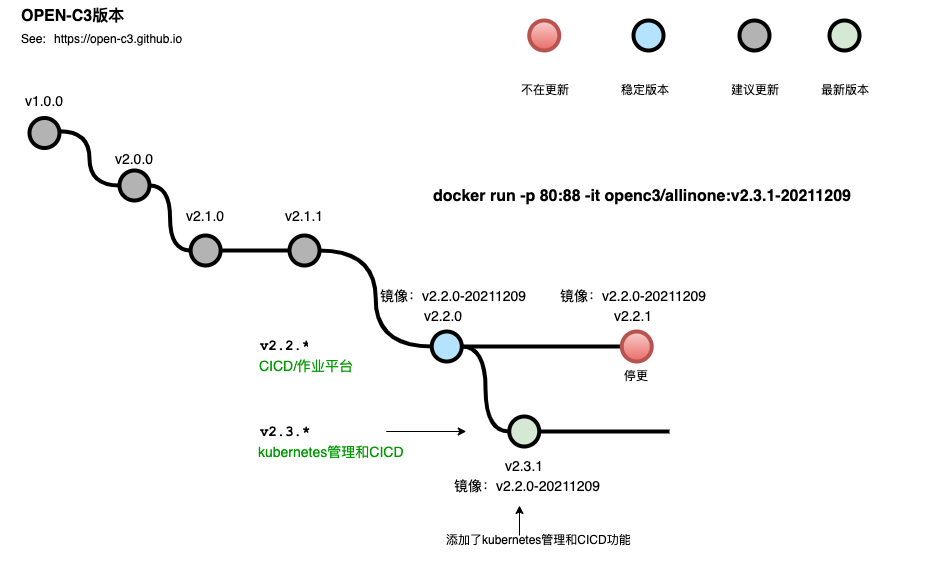

The diagram above was exported from draw.io. Its source (the exported page's mxGraphModel, read from the mxfile embedded in the PNG):
<mxGraphModel dx="2897" dy="1830" grid="1" gridSize="10" guides="1" tooltips="1" connect="1" arrows="1" fold="1" page="1" pageScale="1" pageWidth="1100" pageHeight="850" math="0" shadow="0">
  <root>
    <mxCell id="0" />
    <mxCell id="1" parent="0" />
    <mxCell id="uWUnNED6HEl2aK5fdaIb-7" value="停更" style="text;html=1;strokeColor=none;fillColor=none;align=center;verticalAlign=middle;whiteSpace=wrap;overflow=hidden;" parent="1" vertex="1">
      <mxGeometry x="427.25" y="226" width="80" height="30" as="geometry" />
    </mxCell>
    <mxCell id="uWUnNED6HEl2aK5fdaIb-8" value="" style="edgeStyle=orthogonalEdgeStyle;rounded=0;html=1;jettySize=auto;orthogonalLoop=1;plain-blue;endArrow=none;endFill=0;strokeWidth=4;strokeColor=#000000;entryX=0;entryY=0.5;entryDx=0;entryDy=0;entryPerimeter=0;" parent="1" source="uWUnNED6HEl2aK5fdaIb-10" target="9hBKPDzoitwpIBdzFDQ7-16" edge="1">
      <mxGeometry x="292.25" y="211" as="geometry">
        <mxPoint x="442.25" y="211" as="targetPoint" />
      </mxGeometry>
    </mxCell>
    <mxCell id="uWUnNED6HEl2aK5fdaIb-9" style="edgeStyle=orthogonalEdgeStyle;curved=1;rounded=0;html=1;exitX=1;exitY=0.5;exitPerimeter=0;entryX=0;entryY=0.5;entryPerimeter=0;endArrow=none;endFill=0;jettySize=auto;orthogonalLoop=1;strokeWidth=4;fontSize=15;" parent="1" source="uWUnNED6HEl2aK5fdaIb-10" target="uWUnNED6HEl2aK5fdaIb-15" edge="1">
      <mxGeometry relative="1" as="geometry" />
    </mxCell>
    <mxCell id="uWUnNED6HEl2aK5fdaIb-10" value="" style="verticalLabelPosition=bottom;verticalAlign=top;html=1;strokeWidth=4;shape=mxgraph.flowchart.on-page_reference;plain-blue;gradientColor=none;fillColor=#B5E3Fe;strokeColor=#000000;" parent="1" vertex="1">
      <mxGeometry x="262.25" y="196" width="30" height="30" as="geometry" />
    </mxCell>
    <mxCell id="uWUnNED6HEl2aK5fdaIb-13" value="v2.2.*" style="text;html=1;strokeColor=none;fillColor=none;align=center;verticalAlign=middle;whiteSpace=wrap;overflow=hidden;fontSize=14;fontStyle=1;fontFamily=Courier New;" parent="1" vertex="1">
      <mxGeometry x="90" y="190" width="50" height="42" as="geometry" />
    </mxCell>
    <mxCell id="uWUnNED6HEl2aK5fdaIb-15" value="" style="verticalLabelPosition=bottom;verticalAlign=top;html=1;strokeWidth=4;shape=mxgraph.flowchart.on-page_reference;plain-purple;gradientColor=none;strokeColor=#000000;fillColor=#D5E8D4;" parent="1" vertex="1">
      <mxGeometry x="339.75" y="281" width="30" height="30" as="geometry" />
    </mxCell>
    <mxCell id="uWUnNED6HEl2aK5fdaIb-20" value="v2.3.*" style="text;html=1;strokeColor=none;fillColor=none;align=left;verticalAlign=middle;whiteSpace=wrap;overflow=hidden;fontSize=14;fontStyle=1;fontFamily=Courier New;" parent="1" vertex="1">
      <mxGeometry x="88.75" y="286" width="240" height="20" as="geometry" />
    </mxCell>
    <mxCell id="uWUnNED6HEl2aK5fdaIb-89" value="kubernetes管理和CICD" style="text;html=1;strokeColor=none;fillColor=none;align=left;verticalAlign=middle;whiteSpace=wrap;overflow=hidden;fontSize=14;fontStyle=0;fontColor=#009900;" parent="1" vertex="1">
      <mxGeometry x="86.75" y="306" width="240" height="20" as="geometry" />
    </mxCell>
    <mxCell id="uWUnNED6HEl2aK5fdaIb-90" value="&lt;div&gt;CICD/作业平台&lt;/div&gt;&lt;div&gt;&lt;br&gt;&lt;/div&gt;&lt;div&gt;&lt;br&gt;&lt;/div&gt;" style="text;html=1;strokeColor=none;fillColor=none;align=left;verticalAlign=middle;whiteSpace=wrap;overflow=hidden;fontSize=14;fontStyle=0;fontColor=#009900;" parent="1" vertex="1">
      <mxGeometry x="88.25" y="220" width="146.75" height="50" as="geometry" />
    </mxCell>
    <mxCell id="uWUnNED6HEl2aK5fdaIb-93" value="" style="endArrow=classic;html=1;strokeWidth=1;fontFamily=Courier New;fontColor=#009900;" parent="1" edge="1">
      <mxGeometry width="50" height="50" relative="1" as="geometry">
        <mxPoint x="216.75" y="296" as="sourcePoint" />
        <mxPoint x="296.75" y="296" as="targetPoint" />
      </mxGeometry>
    </mxCell>
    <mxCell id="uWUnNED6HEl2aK5fdaIb-103" value="镜像：v2.2.0-20211209" style="text;html=1;strokeColor=none;fillColor=none;align=center;verticalAlign=middle;whiteSpace=wrap;overflow=hidden;fontSize=14;" parent="1" vertex="1">
      <mxGeometry x="193.5" y="150" width="180" height="20" as="geometry" />
    </mxCell>
    <mxCell id="fSnZ5vnYTslC5NarKmr_-1" value="" style="endArrow=classic;html=1;strokeWidth=1;fontFamily=Courier New;fontColor=#009900;" parent="1" edge="1">
      <mxGeometry width="50" height="50" relative="1" as="geometry">
        <mxPoint x="350" y="400" as="sourcePoint" />
        <mxPoint x="350" y="370" as="targetPoint" />
      </mxGeometry>
    </mxCell>
    <UserObject label="OPEN-C3版本" link="https://github.com/open-c3" id="9hBKPDzoitwpIBdzFDQ7-2">
      <mxCell style="text;whiteSpace=wrap;html=1;fontStyle=1;fontSize=16;" parent="1" vertex="1">
        <mxGeometry x="-150" y="-135" width="240" height="20" as="geometry" />
      </mxCell>
    </UserObject>
    <UserObject label="https://open-c3.github.io" link="https://open-c3.github.io" linkTarget="_blank" id="9hBKPDzoitwpIBdzFDQ7-3">
      <mxCell style="text;whiteSpace=wrap;html=1;" parent="1" vertex="1">
        <mxGeometry x="-117.25" y="-110" width="355" height="20" as="geometry" />
      </mxCell>
    </UserObject>
    <UserObject label="See:" link="https://nvie.com/posts/a-successful-git-branching-model/" id="9hBKPDzoitwpIBdzFDQ7-7">
      <mxCell style="text;whiteSpace=wrap;html=1;" parent="1" vertex="1">
        <mxGeometry x="-150" y="-110" width="32.75" height="20" as="geometry" />
      </mxCell>
    </UserObject>
    <mxCell id="9hBKPDzoitwpIBdzFDQ7-15" value="添加了kubernetes管理和CICD功能" style="text;html=1;strokeColor=none;fillColor=none;align=left;verticalAlign=middle;whiteSpace=wrap;overflow=hidden;fontSize=12;fontStyle=0;fontColor=#000000;" parent="1" vertex="1">
      <mxGeometry x="274.5" y="370" width="205.5" height="70" as="geometry" />
    </mxCell>
    <mxCell id="9hBKPDzoitwpIBdzFDQ7-16" value="" style="verticalLabelPosition=bottom;verticalAlign=top;html=1;strokeWidth=4;shape=mxgraph.flowchart.on-page_reference;plain-blue;gradientColor=#EA6B66;strokeColor=#B85450;fillColor=#F8CECC;" parent="1" vertex="1">
      <mxGeometry x="452.25" y="196" width="30" height="30" as="geometry" />
    </mxCell>
    <mxCell id="9hBKPDzoitwpIBdzFDQ7-61" value="v2.2.1" style="text;html=1;strokeColor=none;fillColor=none;align=center;verticalAlign=middle;whiteSpace=wrap;overflow=hidden;fontSize=14;" parent="1" vertex="1">
      <mxGeometry x="428.5" y="170" width="70" height="20" as="geometry" />
    </mxCell>
    <mxCell id="9eoPp3JVXQDGGowHTec1-1" value="v2.3.1" style="text;html=1;strokeColor=none;fillColor=none;align=center;verticalAlign=middle;whiteSpace=wrap;overflow=hidden;fontSize=14;" parent="1" vertex="1">
      <mxGeometry x="319.75" y="320" width="70" height="20" as="geometry" />
    </mxCell>
    <mxCell id="9eoPp3JVXQDGGowHTec1-3" style="edgeStyle=orthogonalEdgeStyle;curved=1;rounded=0;html=1;endArrow=none;endFill=0;jettySize=auto;orthogonalLoop=1;strokeWidth=4;fontSize=15;strokeColor=default;" parent="1" source="uWUnNED6HEl2aK5fdaIb-15" edge="1">
      <mxGeometry relative="1" as="geometry">
        <mxPoint x="400.2" y="290" as="sourcePoint" />
        <mxPoint x="500" y="296" as="targetPoint" />
      </mxGeometry>
    </mxCell>
    <mxCell id="9eoPp3JVXQDGGowHTec1-4" value="v2.2.0" style="text;html=1;strokeColor=none;fillColor=none;align=center;verticalAlign=middle;whiteSpace=wrap;overflow=hidden;fontSize=14;" parent="1" vertex="1">
      <mxGeometry x="230" y="170" width="87.75" height="20" as="geometry" />
    </mxCell>
    <mxCell id="9eoPp3JVXQDGGowHTec1-5" value="镜像：v2.2.0-20211209" style="text;html=1;strokeColor=none;fillColor=none;align=center;verticalAlign=middle;whiteSpace=wrap;overflow=hidden;fontSize=14;" parent="1" vertex="1">
      <mxGeometry x="373.5" y="150" width="180" height="20" as="geometry" />
    </mxCell>
    <mxCell id="9eoPp3JVXQDGGowHTec1-6" value="镜像：v2.2.0-20211209" style="text;html=1;strokeColor=none;fillColor=none;align=center;verticalAlign=middle;whiteSpace=wrap;overflow=hidden;fontSize=14;" parent="1" vertex="1">
      <mxGeometry x="268.38" y="340" width="180" height="20" as="geometry" />
    </mxCell>
    <UserObject label="docker run -p 80:88 -it openc3/allinone:v2.3.1-20211209" link="https://open-c3.github.io" id="9eoPp3JVXQDGGowHTec1-7">
      <mxCell style="text;whiteSpace=wrap;html=1;fontStyle=1;fontSize=16;" parent="1" vertex="1">
        <mxGeometry x="262.25" y="45" width="497.75" height="10" as="geometry" />
      </mxCell>
    </UserObject>
    <mxCell id="5iM1utd5MDg7CkYIT4Rk-1" value="" style="verticalLabelPosition=bottom;verticalAlign=top;html=1;strokeWidth=4;shape=mxgraph.flowchart.on-page_reference;plain-blue;gradientColor=#EA6B66;strokeColor=#B85450;fillColor=#F8CECC;" vertex="1" parent="1">
      <mxGeometry x="359.75" y="-115" width="30" height="30" as="geometry" />
    </mxCell>
    <mxCell id="5iM1utd5MDg7CkYIT4Rk-2" value="" style="verticalLabelPosition=bottom;verticalAlign=top;html=1;strokeWidth=4;shape=mxgraph.flowchart.on-page_reference;plain-blue;gradientColor=none;fillColor=#B5E3Fe;strokeColor=#000000;" vertex="1" parent="1">
      <mxGeometry x="464" y="-115" width="30" height="30" as="geometry" />
    </mxCell>
    <mxCell id="5iM1utd5MDg7CkYIT4Rk-3" value="" style="verticalLabelPosition=bottom;verticalAlign=top;html=1;strokeWidth=4;shape=mxgraph.flowchart.on-page_reference;plain-purple;gradientColor=none;strokeColor=#000000;fillColor=#D5E8D4;" vertex="1" parent="1">
      <mxGeometry x="660" y="-115" width="30" height="30" as="geometry" />
    </mxCell>
    <mxCell id="5iM1utd5MDg7CkYIT4Rk-4" value="最新版本" style="text;html=1;strokeColor=none;fillColor=none;align=left;verticalAlign=middle;whiteSpace=wrap;overflow=hidden;fontSize=12;fontStyle=0;fontColor=#000000;" vertex="1" parent="1">
      <mxGeometry x="650" y="-62.5" width="70" height="35" as="geometry" />
    </mxCell>
    <mxCell id="5iM1utd5MDg7CkYIT4Rk-5" value="稳定版本" style="text;html=1;strokeColor=none;fillColor=none;align=left;verticalAlign=middle;whiteSpace=wrap;overflow=hidden;fontSize=12;fontStyle=0;fontColor=#000000;" vertex="1" parent="1">
      <mxGeometry x="450" y="-62.5" width="70" height="35" as="geometry" />
    </mxCell>
    <mxCell id="5iM1utd5MDg7CkYIT4Rk-6" value="不在更新" style="text;html=1;strokeColor=none;fillColor=none;align=left;verticalAlign=middle;whiteSpace=wrap;overflow=hidden;fontSize=12;fontStyle=0;fontColor=#000000;" vertex="1" parent="1">
      <mxGeometry x="350" y="-62.5" width="70" height="35" as="geometry" />
    </mxCell>
    <mxCell id="5iM1utd5MDg7CkYIT4Rk-7" value="" style="verticalLabelPosition=bottom;verticalAlign=top;html=1;strokeWidth=4;shape=mxgraph.flowchart.on-page_reference;plain-blue;gradientColor=none;fillColor=#B3B3B3;strokeColor=#000000;" vertex="1" parent="1">
      <mxGeometry x="570" y="-115" width="30" height="30" as="geometry" />
    </mxCell>
    <mxCell id="5iM1utd5MDg7CkYIT4Rk-8" value="建议更新" style="text;html=1;strokeColor=none;fillColor=none;align=left;verticalAlign=middle;whiteSpace=wrap;overflow=hidden;fontSize=12;fontStyle=0;fontColor=#000000;" vertex="1" parent="1">
      <mxGeometry x="560" y="-62.5" width="70" height="35" as="geometry" />
    </mxCell>
    <mxCell id="5iM1utd5MDg7CkYIT4Rk-10" value="" style="verticalLabelPosition=bottom;verticalAlign=top;html=1;strokeWidth=4;shape=mxgraph.flowchart.on-page_reference;plain-blue;gradientColor=none;fillColor=#B3B3B3;strokeColor=#000000;" vertex="1" parent="1">
      <mxGeometry x="-140.01" y="-17.5" width="30" height="30" as="geometry" />
    </mxCell>
    <mxCell id="5iM1utd5MDg7CkYIT4Rk-11" value="v1.0.0" style="text;html=1;strokeColor=none;fillColor=none;align=center;verticalAlign=middle;whiteSpace=wrap;overflow=hidden;fontSize=14;" vertex="1" parent="1">
      <mxGeometry x="-168.88" y="-45" width="87.75" height="20" as="geometry" />
    </mxCell>
    <mxCell id="5iM1utd5MDg7CkYIT4Rk-12" value="" style="verticalLabelPosition=bottom;verticalAlign=top;html=1;strokeWidth=4;shape=mxgraph.flowchart.on-page_reference;plain-blue;gradientColor=none;fillColor=#B3B3B3;strokeColor=#000000;" vertex="1" parent="1">
      <mxGeometry x="-50" y="35" width="30" height="30" as="geometry" />
    </mxCell>
    <mxCell id="5iM1utd5MDg7CkYIT4Rk-13" value="v2.0.0" style="text;html=1;strokeColor=none;fillColor=none;align=center;verticalAlign=middle;whiteSpace=wrap;overflow=hidden;fontSize=14;" vertex="1" parent="1">
      <mxGeometry x="-78.87" y="12.5" width="87.75" height="20" as="geometry" />
    </mxCell>
    <mxCell id="5iM1utd5MDg7CkYIT4Rk-14" value="" style="verticalLabelPosition=bottom;verticalAlign=top;html=1;strokeWidth=4;shape=mxgraph.flowchart.on-page_reference;plain-blue;gradientColor=none;fillColor=#B3B3B3;strokeColor=#000000;" vertex="1" parent="1">
      <mxGeometry x="21.129999999999995" y="100" width="30" height="30" as="geometry" />
    </mxCell>
    <mxCell id="5iM1utd5MDg7CkYIT4Rk-15" value="v2.1.0" style="text;html=1;strokeColor=none;fillColor=none;align=center;verticalAlign=middle;whiteSpace=wrap;overflow=hidden;fontSize=14;" vertex="1" parent="1">
      <mxGeometry x="-7.74" y="70" width="87.75" height="20" as="geometry" />
    </mxCell>
    <mxCell id="5iM1utd5MDg7CkYIT4Rk-16" value="" style="verticalLabelPosition=bottom;verticalAlign=top;html=1;strokeWidth=4;shape=mxgraph.flowchart.on-page_reference;plain-blue;gradientColor=none;fillColor=#B3B3B3;strokeColor=#000000;" vertex="1" parent="1">
      <mxGeometry x="120.01" y="100" width="30" height="30" as="geometry" />
    </mxCell>
    <mxCell id="5iM1utd5MDg7CkYIT4Rk-17" value="v2.1.1" style="text;html=1;strokeColor=none;fillColor=none;align=center;verticalAlign=middle;whiteSpace=wrap;overflow=hidden;fontSize=14;" vertex="1" parent="1">
      <mxGeometry x="91.14" y="70" width="87.75" height="20" as="geometry" />
    </mxCell>
    <mxCell id="5iM1utd5MDg7CkYIT4Rk-21" value="" style="edgeStyle=orthogonalEdgeStyle;rounded=0;html=1;jettySize=auto;orthogonalLoop=1;plain-blue;endArrow=none;endFill=0;strokeWidth=4;strokeColor=#000000;entryX=0;entryY=0.5;entryDx=0;entryDy=0;entryPerimeter=0;" edge="1" parent="1" source="5iM1utd5MDg7CkYIT4Rk-14" target="5iM1utd5MDg7CkYIT4Rk-16">
      <mxGeometry x="242.38" y="4.5" as="geometry">
        <mxPoint x="323.13" y="15" as="targetPoint" />
        <mxPoint x="213.38" y="5" as="sourcePoint" />
      </mxGeometry>
    </mxCell>
    <mxCell id="5iM1utd5MDg7CkYIT4Rk-22" style="edgeStyle=orthogonalEdgeStyle;curved=1;rounded=0;html=1;exitX=0.993;exitY=0.441;exitPerimeter=0;entryX=0;entryY=0.5;entryPerimeter=0;endArrow=none;endFill=0;jettySize=auto;orthogonalLoop=1;strokeWidth=4;fontSize=15;exitDx=0;exitDy=0;entryDx=0;entryDy=0;" edge="1" parent="1" source="5iM1utd5MDg7CkYIT4Rk-10" target="5iM1utd5MDg7CkYIT4Rk-12">
      <mxGeometry relative="1" as="geometry">
        <mxPoint x="-40.28999999999999" y="10" as="sourcePoint" />
        <mxPoint x="7.210000000000008" y="95" as="targetPoint" />
      </mxGeometry>
    </mxCell>
    <mxCell id="5iM1utd5MDg7CkYIT4Rk-25" style="edgeStyle=orthogonalEdgeStyle;curved=1;rounded=0;html=1;exitX=1;exitY=0.5;exitPerimeter=0;entryX=0;entryY=0.5;entryPerimeter=0;endArrow=none;endFill=0;jettySize=auto;orthogonalLoop=1;strokeWidth=4;fontSize=15;exitDx=0;exitDy=0;entryDx=0;entryDy=0;" edge="1" parent="1" source="5iM1utd5MDg7CkYIT4Rk-16" target="uWUnNED6HEl2aK5fdaIb-10">
      <mxGeometry relative="1" as="geometry">
        <mxPoint x="160" y="120.00000000000023" as="sourcePoint" />
        <mxPoint x="207.5" y="205.00000000000023" as="targetPoint" />
      </mxGeometry>
    </mxCell>
    <mxCell id="5iM1utd5MDg7CkYIT4Rk-26" style="edgeStyle=orthogonalEdgeStyle;curved=1;rounded=0;html=1;exitX=1;exitY=0.5;exitPerimeter=0;entryX=0;entryY=0.5;entryPerimeter=0;endArrow=none;endFill=0;jettySize=auto;orthogonalLoop=1;strokeWidth=4;fontSize=15;exitDx=0;exitDy=0;entryDx=0;entryDy=0;" edge="1" parent="1" source="5iM1utd5MDg7CkYIT4Rk-12" target="5iM1utd5MDg7CkYIT4Rk-14">
      <mxGeometry relative="1" as="geometry">
        <mxPoint x="-20.00000000000003" y="55.03000000000013" as="sourcePoint" />
        <mxPoint x="40.22" y="109.3" as="targetPoint" />
      </mxGeometry>
    </mxCell>
  </root>
</mxGraphModel>